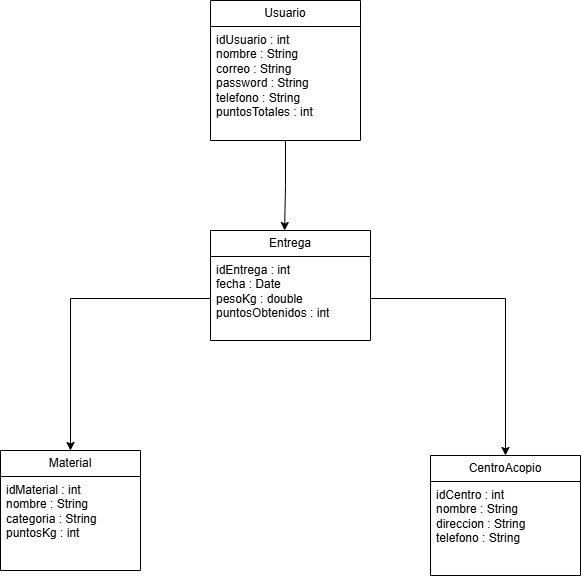

The diagram above was exported from draw.io. Its source (the exported page's mxGraphModel, read from the mxfile embedded in the PNG):
<mxGraphModel dx="1414" dy="823" grid="1" gridSize="10" guides="1" tooltips="1" connect="1" arrows="1" fold="1" page="1" pageScale="1" pageWidth="827" pageHeight="1169" math="0" shadow="0">
  <root>
    <mxCell id="0" />
    <mxCell id="1" parent="0" />
    <mxCell id="FBJowkVlvdhHWYQwGhTT-1" parent="1" style="swimlane;fontStyle=0;childLayout=stackLayout;horizontal=1;startSize=26;fillColor=none;horizontalStack=0;resizeParent=1;resizeParentMax=0;resizeLast=0;collapsible=1;marginBottom=0;whiteSpace=wrap;html=1;" value="Usuario" vertex="1">
      <mxGeometry height="140" width="150" x="330" y="70" as="geometry" />
    </mxCell>
    <mxCell id="FBJowkVlvdhHWYQwGhTT-4" parent="FBJowkVlvdhHWYQwGhTT-1" style="text;strokeColor=none;fillColor=none;align=left;verticalAlign=top;spacingLeft=4;spacingRight=4;overflow=hidden;rotatable=0;points=[[0,0.5],[1,0.5]];portConstraint=eastwest;whiteSpace=wrap;html=1;" value="idUsuario : int&lt;br&gt;nombre : String&lt;br&gt;correo : String&lt;br&gt;password : String&lt;br&gt;telefono : String&lt;br&gt;puntosTotales : int" vertex="1">
      <mxGeometry height="114" width="150" y="26" as="geometry" />
    </mxCell>
    <mxCell id="FBJowkVlvdhHWYQwGhTT-13" parent="1" style="swimlane;fontStyle=0;childLayout=stackLayout;horizontal=1;startSize=26;fillColor=none;horizontalStack=0;resizeParent=1;resizeParentMax=0;resizeLast=0;collapsible=1;marginBottom=0;whiteSpace=wrap;html=1;" value="Material" vertex="1">
      <mxGeometry height="120" width="140" x="120" y="520" as="geometry" />
    </mxCell>
    <mxCell id="FBJowkVlvdhHWYQwGhTT-14" parent="FBJowkVlvdhHWYQwGhTT-13" style="text;strokeColor=none;fillColor=none;align=left;verticalAlign=top;spacingLeft=4;spacingRight=4;overflow=hidden;rotatable=0;points=[[0,0.5],[1,0.5]];portConstraint=eastwest;whiteSpace=wrap;html=1;" value="idMaterial : int&lt;br&gt;nombre : String&lt;br&gt;categoria : String&lt;br&gt;puntosKg : int" vertex="1">
      <mxGeometry height="94" width="140" y="26" as="geometry" />
    </mxCell>
    <mxCell id="FBJowkVlvdhHWYQwGhTT-21" parent="1" style="swimlane;fontStyle=0;childLayout=stackLayout;horizontal=1;startSize=26;fillColor=none;horizontalStack=0;resizeParent=1;resizeParentMax=0;resizeLast=0;collapsible=1;marginBottom=0;whiteSpace=wrap;html=1;" value="CentroAcopio" vertex="1">
      <mxGeometry height="120" width="150" x="550" y="525" as="geometry">
        <mxRectangle height="30" width="110" x="670" y="460" as="alternateBounds" />
      </mxGeometry>
    </mxCell>
    <mxCell id="FBJowkVlvdhHWYQwGhTT-23" parent="FBJowkVlvdhHWYQwGhTT-21" style="text;strokeColor=none;fillColor=none;align=left;verticalAlign=top;spacingLeft=4;spacingRight=4;overflow=hidden;rotatable=0;points=[[0,0.5],[1,0.5]];portConstraint=eastwest;whiteSpace=wrap;html=1;" value="idCentro : int&lt;br&gt;nombre : String&lt;br&gt;direccion : String&lt;br&gt;telefono : String" vertex="1">
      <mxGeometry height="94" width="150" y="26" as="geometry" />
    </mxCell>
    <mxCell id="FBJowkVlvdhHWYQwGhTT-9" parent="1" style="swimlane;fontStyle=0;childLayout=stackLayout;horizontal=1;startSize=26;fillColor=none;horizontalStack=0;resizeParent=1;resizeParentMax=0;resizeLast=0;collapsible=1;marginBottom=0;whiteSpace=wrap;html=1;" value="Entrega" vertex="1">
      <mxGeometry height="110" width="160" x="330" y="300" as="geometry" />
    </mxCell>
    <mxCell id="FBJowkVlvdhHWYQwGhTT-10" parent="FBJowkVlvdhHWYQwGhTT-9" style="text;strokeColor=none;fillColor=none;align=left;verticalAlign=top;spacingLeft=4;spacingRight=4;overflow=hidden;rotatable=0;points=[[0,0.5],[1,0.5]];portConstraint=eastwest;whiteSpace=wrap;html=1;" value="idEntrega : int&lt;br&gt;fecha : Date&lt;br&gt;pesoKg : double&lt;br&gt;puntosObtenidos : int" vertex="1">
      <mxGeometry height="84" width="160" y="26" as="geometry" />
    </mxCell>
    <mxCell id="FBJowkVlvdhHWYQwGhTT-30" edge="1" parent="1" source="FBJowkVlvdhHWYQwGhTT-1" style="edgeStyle=orthogonalEdgeStyle;rounded=0;orthogonalLoop=1;jettySize=auto;html=1;entryX=0.463;entryY=0;entryDx=0;entryDy=0;entryPerimeter=0;" target="FBJowkVlvdhHWYQwGhTT-9">
      <mxGeometry relative="1" as="geometry" />
    </mxCell>
    <mxCell id="FBJowkVlvdhHWYQwGhTT-40" edge="1" parent="1" source="FBJowkVlvdhHWYQwGhTT-10" style="edgeStyle=orthogonalEdgeStyle;rounded=0;orthogonalLoop=1;jettySize=auto;html=1;entryX=0.5;entryY=0;entryDx=0;entryDy=0;" target="FBJowkVlvdhHWYQwGhTT-21">
      <mxGeometry relative="1" as="geometry" />
    </mxCell>
    <mxCell id="FBJowkVlvdhHWYQwGhTT-41" edge="1" parent="1" source="FBJowkVlvdhHWYQwGhTT-10" style="edgeStyle=orthogonalEdgeStyle;rounded=0;orthogonalLoop=1;jettySize=auto;html=1;entryX=0.5;entryY=0;entryDx=0;entryDy=0;" target="FBJowkVlvdhHWYQwGhTT-13">
      <mxGeometry relative="1" as="geometry" />
    </mxCell>
  </root>
</mxGraphModel>